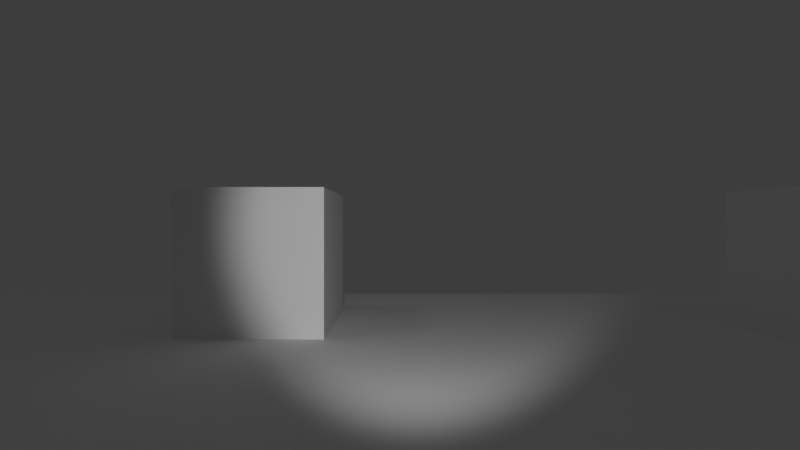 # Source: LibPlayer.blend  (saved by Blender 2.79.7; exported with 4.5.12 LTS)
import bpy
from mathutils import Matrix  # noqa: F401  (used for matrix-valued properties, if any)

bpy.ops.wm.read_factory_settings(use_empty=True)
scene = bpy.context.scene
scene.name = 'Scene'

# ---- collections
col_collection_1 = bpy.data.collections.new('Collection 1'); scene.collection.children.link(col_collection_1)

# ---- materials (node trees are filled in below, after node groups)
mat_playercollision = bpy.data.materials.new('PlayerCollision')
mat_playercollision.alpha_threshold = 0.0
mat_playercollision.use_transparent_shadow = False
mat_playercollision.roughness = 0.5
mat_playercollision.specular_intensity = 0.0
mat_solidcolor = bpy.data.materials.new('SolidColor')
mat_solidcolor.alpha_threshold = 0.0
mat_solidcolor.use_transparent_shadow = False
mat_solidcolor.roughness = 0.5
mat_solidcolor.specular_intensity = 0.0

# ---- material node trees

# ---- world
world_world = bpy.data.worlds.new('World'); scene.world = world_world
world_world.color = (0.04696, 0.04696, 0.04696)
world_world.use_sun_shadow = False
world_world.sun_shadow_jitter_overblur = 0.0

# ---- cameras
cam_playercamera = bpy.data.cameras.new('PlayerCamera')
cam_playercamera.clip_end = 100.0
cam_playercamera.lens = 20.0
cam_playercamera.sensor_width = 35.0
cam_playercamera.sensor_height = 18.0
cam_playercamera.ortho_scale = 7.314
cam_playercamera.dof.focus_distance = 0.0
cam_playercamera.dof.aperture_fstop = 128.0

# ---- lights
light_flashlight = bpy.data.lights.new('Flashlight', 'SPOT')
light_flashlight.transmission_factor = 0.0
light_flashlight.energy = 500.0
light_flashlight.shadow_buffer_clip_start = 0.01
light_flashlight.shadow_soft_size = 0.1
light_flashlight.shadow_maximum_resolution = 0.006
light_flashlight.use_absolute_resolution = True
light_flashlight.spot_blend = 0.5
light_flashlight.spot_size = 0.9599
light_sun = bpy.data.lights.new('Sun', 'SUN')
light_sun.transmission_factor = 0.0
light_sun.cutoff_distance = 42.0
light_sun.angle = 0.1993
light_sun.energy = 0.05
light_sun.shadow_buffer_clip_start = 1.001
light_sun.shadow_soft_size = 0.1
light_sun.shadow_cascade_max_distance = 1000.0

# ---- meshes
me_playercollision = bpy.data.meshes.new('PlayerCollision')
me_playercollision.from_pydata([(-0.25, -0.25, -0.85), (-0.25, -0.25, 0.85), (-0.25, 0.25, -0.85), (-0.25, 0.25, 0.85), (0.25, -0.25, -0.85), (0.25, -0.25, 0.85), (0.25, 0.25, -0.85), (0.25, 0.25, 0.85)], [], [(0, 1, 3, 2), (2, 3, 7, 6), (6, 7, 5, 4), (4, 5, 1, 0), (2, 6, 4, 0), (7, 3, 1, 5)])
me_playercollision.materials.append(mat_playercollision)
me_playercollision.use_remesh_preserve_volume = False
me_playercollision.use_remesh_preserve_attributes = False
me_playercollision.use_mirror_vertex_groups = False
me_playercollision.update()
me_ground = bpy.data.meshes.new('Ground')
me_ground.from_pydata([(-10.0, -10.0, 0.0), (10.0, -10.0, 0.0), (-10.0, 10.0, 0.0), (10.0, 10.0, 0.0)], [], [(0, 1, 3, 2)])
me_ground.materials.append(mat_solidcolor)
me_ground.use_remesh_preserve_volume = False
me_ground.use_remesh_preserve_attributes = False
me_ground.use_mirror_vertex_groups = False
me_ground.update()
me_box = bpy.data.meshes.new('Box')
me_box.from_pydata([(-1.0, -1.0, -1.0), (-1.0, -1.0, 1.0), (-1.0, 1.0, -1.0), (-1.0, 1.0, 1.0), (1.0, -1.0, -1.0), (1.0, -1.0, 1.0), (1.0, 1.0, -1.0), (1.0, 1.0, 1.0)], [], [(0, 1, 3, 2), (2, 3, 7, 6), (6, 7, 5, 4), (4, 5, 1, 0), (2, 6, 4, 0), (7, 3, 1, 5)])
me_box.materials.append(mat_solidcolor)
me_box.use_remesh_preserve_volume = False
me_box.use_remesh_preserve_attributes = False
me_box.use_mirror_vertex_groups = False
me_box.update()

# ---- objects
ob_player = bpy.data.objects.new('Player', me_playercollision)
ob_playercamera = bpy.data.objects.new('PlayerCamera', cam_playercamera)
ob_flashlight = bpy.data.objects.new('Flashlight', light_flashlight)
ob_ground = bpy.data.objects.new('Ground', me_ground)
ob_box_005 = bpy.data.objects.new('Box.005', me_box)
ob_box_004 = bpy.data.objects.new('Box.004', me_box)
ob_box_003 = bpy.data.objects.new('Box.003', me_box)
ob_box_002 = bpy.data.objects.new('Box.002', me_box)
ob_box_001 = bpy.data.objects.new('Box.001', me_box)
ob_box = bpy.data.objects.new('Box', me_box)
ob_lamp = bpy.data.objects.new('Lamp', light_sun)

# ---- transforms, parenting, visibility, modifiers, constraints
ob_player.location = (0.0, 0.0, 0.85)
ob_player.hide_render = True
ob_player.display_type = 'WIRE'
ob_player.show_wire = True
ob_player.show_all_edges = True
ob_player.lineart.crease_threshold = 0.0
ob_playercamera.parent = ob_player
ob_playercamera.matrix_parent_inverse = Matrix(((1.0, 0.0, 0.0, 0.0), (0.0, 1.0, 0.0, 0.0), (0.0, 0.0, 1.0, -0.85), (0.0, 0.0, 0.0, 1.0)))
ob_playercamera.location = (0.0, 0.0, 1.5)
ob_playercamera.rotation_euler = (1.571, -0.0, 3.142)
ob_playercamera.lock_rotations_4d = False
ob_playercamera.empty_display_type = 'ARROWS'
ob_playercamera.color = (0.0, 0.0, 0.0, 0.0)
ob_playercamera.display_type = 'WIRE'
ob_playercamera.lineart.crease_threshold = 0.0
ob_flashlight.parent = ob_playercamera
ob_flashlight.matrix_parent_inverse = Matrix(((-1.0, -3.258e-07, 0.0, -0.0), (-1.424e-14, 4.371e-08, 1.0, -1.5), (-3.258e-07, 1.0, -4.371e-08, 6.557e-08), (0.0, 0.0, 0.0, 1.0)))
ob_flashlight.location = (0.163, -0.1621, 1.5)
ob_flashlight.rotation_euler = (-1.571, -2.22e-16, -0.07774)
ob_flashlight.lineart.crease_threshold = 0.0
ob_ground.location = (0.0, 0.0, 0.0)
ob_ground.color = (0.4589, 1.0, 0.417, 1.0)
ob_ground.lineart.crease_threshold = 0.0
ob_box_005.parent = ob_ground
ob_box_005.location = (-9.0, 9.0, 1.0)
ob_box_005.color = (0.281, 0.1989, 0.092, 1.0)
ob_box_005.lineart.crease_threshold = 0.0
ob_box_004.parent = ob_ground
ob_box_004.location = (8.0, 8.0, 1.0)
ob_box_004.color = (0.281, 0.1989, 0.092, 1.0)
ob_box_004.lineart.crease_threshold = 0.0
ob_box_003.parent = ob_ground
ob_box_003.location = (-6.0, -6.0, 1.0)
ob_box_003.color = (0.281, 0.1989, 0.092, 1.0)
ob_box_003.lineart.crease_threshold = 0.0
ob_box_002.parent = ob_ground
ob_box_002.location = (2.0, -7.0, 1.0)
ob_box_002.color = (0.281, 0.1989, 0.092, 1.0)
ob_box_002.lineart.crease_threshold = 0.0
ob_box_001.parent = ob_ground
ob_box_001.location = (4.0, 2.0, 1.0)
ob_box_001.color = (0.281, 0.1989, 0.092, 1.0)
ob_box_001.lineart.crease_threshold = 0.0
ob_box.parent = ob_ground
ob_box.location = (-4.0, 4.0, 1.0)
ob_box.color = (0.281, 0.1989, 0.092, 1.0)
ob_box.lineart.crease_threshold = 0.0
ob_lamp.location = (10.31, 3.409, 14.65)
ob_lamp.rotation_euler = (0.6503, 0.05522, 1.866)
ob_lamp.lock_rotations_4d = False
ob_lamp.empty_display_type = 'ARROWS'
ob_lamp.color = (0.0, 0.0, 0.0, 0.0)
ob_lamp.lineart.crease_threshold = 0.0

# ---- collection membership
col_collection_1.objects.link(ob_player)
col_collection_1.objects.link(ob_playercamera)
col_collection_1.objects.link(ob_flashlight)
col_collection_1.objects.link(ob_ground)
col_collection_1.objects.link(ob_box_005)
col_collection_1.objects.link(ob_box_004)
col_collection_1.objects.link(ob_box_003)
col_collection_1.objects.link(ob_box_002)
col_collection_1.objects.link(ob_box_001)
col_collection_1.objects.link(ob_box)
col_collection_1.objects.link(ob_lamp)

# ---- scene / render settings (as saved in the file)
scene.camera = ob_playercamera
scene.frame_start = 1; scene.frame_end = 250; scene.frame_set(1)
scene.render.engine = 'BLENDER_EEVEE_NEXT'
scene.render.resolution_percentage = 50
scene.render.dither_intensity = 0.0
scene.cycles.use_denoising = False
scene.cycles.samples = 128
scene.cycles.sampling_pattern = 'TABULATED_SOBOL'
scene.cycles.use_adaptive_sampling = False
scene.cycles.use_light_tree = False
scene.view_settings.view_transform = 'Standard'
bpy.context.view_layer.update()
